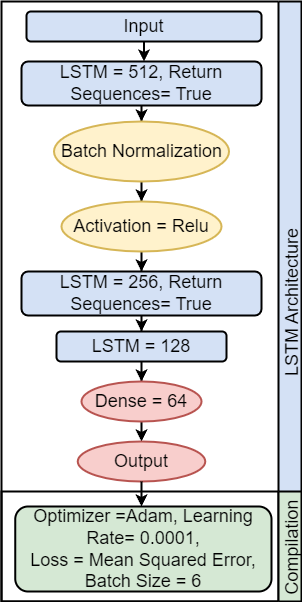

The diagram above was exported from draw.io. Its source (the exported page's mxGraphModel, read from the mxfile embedded in the PNG):
<mxGraphModel dx="1719" dy="1813" grid="1" gridSize="10" guides="1" tooltips="1" connect="1" arrows="1" fold="1" page="1" pageScale="1" pageWidth="827" pageHeight="1169" math="0" shadow="0">
  <root>
    <mxCell id="0" />
    <mxCell id="1" parent="0" />
    <mxCell id="6J13SX-zfmSZJ0_D94FI-250" value="LSTM Architecture" style="swimlane;horizontal=0;fillColor=#D4E1F5;direction=west;startSize=23;fontStyle=0;fontSize=18;strokeWidth=2;" parent="1" vertex="1">
      <mxGeometry x="260" y="-720" width="300" height="600" as="geometry" />
    </mxCell>
    <mxCell id="8sQluzfJWrL9m0Xa8yDs-8" style="edgeStyle=orthogonalEdgeStyle;rounded=0;orthogonalLoop=1;jettySize=auto;html=1;entryX=0.51;entryY=0;entryDx=0;entryDy=0;entryPerimeter=0;strokeWidth=2;" edge="1" parent="6J13SX-zfmSZJ0_D94FI-250" source="6J13SX-zfmSZJ0_D94FI-251" target="YakiQz2MTW3RyYqaBlgr-7">
      <mxGeometry relative="1" as="geometry" />
    </mxCell>
    <mxCell id="6J13SX-zfmSZJ0_D94FI-251" value="Input" style="rounded=1;whiteSpace=wrap;html=1;fillColor=#D4E1F5;fontSize=18;strokeWidth=2;" parent="6J13SX-zfmSZJ0_D94FI-250" vertex="1">
      <mxGeometry x="25" y="10" width="235" height="30" as="geometry" />
    </mxCell>
    <mxCell id="8sQluzfJWrL9m0Xa8yDs-14" style="edgeStyle=orthogonalEdgeStyle;rounded=0;orthogonalLoop=1;jettySize=auto;html=1;entryX=0.5;entryY=0;entryDx=0;entryDy=0;strokeWidth=2;" edge="1" parent="6J13SX-zfmSZJ0_D94FI-250" source="YakiQz2MTW3RyYqaBlgr-7" target="YakiQz2MTW3RyYqaBlgr-9">
      <mxGeometry relative="1" as="geometry" />
    </mxCell>
    <mxCell id="YakiQz2MTW3RyYqaBlgr-7" value="LSTM = 512, Return Sequences= True" style="whiteSpace=wrap;html=1;fillColor=#D4E1F5;rounded=1;fontSize=18;strokeWidth=2;" parent="6J13SX-zfmSZJ0_D94FI-250" vertex="1">
      <mxGeometry x="20" y="60" width="240" height="44" as="geometry" />
    </mxCell>
    <mxCell id="8sQluzfJWrL9m0Xa8yDs-15" style="edgeStyle=orthogonalEdgeStyle;rounded=0;orthogonalLoop=1;jettySize=auto;html=1;entryX=0.5;entryY=0;entryDx=0;entryDy=0;strokeWidth=2;" edge="1" parent="6J13SX-zfmSZJ0_D94FI-250" source="YakiQz2MTW3RyYqaBlgr-9" target="YakiQz2MTW3RyYqaBlgr-11">
      <mxGeometry relative="1" as="geometry" />
    </mxCell>
    <mxCell id="YakiQz2MTW3RyYqaBlgr-9" value="Batch Normalization" style="ellipse;whiteSpace=wrap;html=1;fillColor=#fff2cc;rounded=1;strokeColor=#d6b656;fontSize=18;strokeWidth=2;" parent="6J13SX-zfmSZJ0_D94FI-250" vertex="1">
      <mxGeometry x="52.5" y="120" width="175" height="60" as="geometry" />
    </mxCell>
    <mxCell id="8sQluzfJWrL9m0Xa8yDs-18" style="edgeStyle=orthogonalEdgeStyle;rounded=0;orthogonalLoop=1;jettySize=auto;html=1;entryX=0.5;entryY=0;entryDx=0;entryDy=0;strokeWidth=2;" edge="1" parent="6J13SX-zfmSZJ0_D94FI-250" source="YakiQz2MTW3RyYqaBlgr-11" target="YakiQz2MTW3RyYqaBlgr-14">
      <mxGeometry relative="1" as="geometry" />
    </mxCell>
    <mxCell id="YakiQz2MTW3RyYqaBlgr-11" value="Activation = Relu" style="ellipse;whiteSpace=wrap;html=1;fillColor=#fff2cc;rounded=1;strokeColor=#d6b656;fontSize=18;strokeWidth=2;" parent="6J13SX-zfmSZJ0_D94FI-250" vertex="1">
      <mxGeometry x="60" y="200" width="160" height="50" as="geometry" />
    </mxCell>
    <mxCell id="8sQluzfJWrL9m0Xa8yDs-19" style="edgeStyle=orthogonalEdgeStyle;rounded=0;orthogonalLoop=1;jettySize=auto;html=1;entryX=0.5;entryY=0;entryDx=0;entryDy=0;strokeWidth=2;" edge="1" parent="6J13SX-zfmSZJ0_D94FI-250" source="YakiQz2MTW3RyYqaBlgr-14" target="YakiQz2MTW3RyYqaBlgr-21">
      <mxGeometry relative="1" as="geometry" />
    </mxCell>
    <mxCell id="YakiQz2MTW3RyYqaBlgr-14" value="LSTM = 256, Return Sequences= True" style="whiteSpace=wrap;html=1;fillColor=#D4E1F5;rounded=1;fontSize=18;strokeWidth=2;" parent="6J13SX-zfmSZJ0_D94FI-250" vertex="1">
      <mxGeometry x="20" y="270" width="240" height="44" as="geometry" />
    </mxCell>
    <mxCell id="YakiQz2MTW3RyYqaBlgr-26" value="" style="edgeStyle=orthogonalEdgeStyle;rounded=0;orthogonalLoop=1;jettySize=auto;html=1;fontSize=18;strokeWidth=2;" parent="6J13SX-zfmSZJ0_D94FI-250" source="YakiQz2MTW3RyYqaBlgr-21" target="YakiQz2MTW3RyYqaBlgr-25" edge="1">
      <mxGeometry relative="1" as="geometry" />
    </mxCell>
    <mxCell id="YakiQz2MTW3RyYqaBlgr-21" value="LSTM = 128" style="whiteSpace=wrap;html=1;fillColor=#D4E1F5;rounded=1;fontSize=18;strokeWidth=2;" parent="6J13SX-zfmSZJ0_D94FI-250" vertex="1">
      <mxGeometry x="55" y="330" width="170" height="30" as="geometry" />
    </mxCell>
    <mxCell id="YakiQz2MTW3RyYqaBlgr-28" value="" style="edgeStyle=orthogonalEdgeStyle;rounded=0;orthogonalLoop=1;jettySize=auto;html=1;fontSize=18;strokeWidth=2;" parent="6J13SX-zfmSZJ0_D94FI-250" source="YakiQz2MTW3RyYqaBlgr-25" target="YakiQz2MTW3RyYqaBlgr-27" edge="1">
      <mxGeometry relative="1" as="geometry" />
    </mxCell>
    <mxCell id="YakiQz2MTW3RyYqaBlgr-25" value="Dense = 64" style="ellipse;whiteSpace=wrap;html=1;fillColor=#f8cecc;rounded=1;strokeColor=#b85450;fontSize=18;strokeWidth=2;" parent="6J13SX-zfmSZJ0_D94FI-250" vertex="1">
      <mxGeometry x="80" y="380" width="120" height="40" as="geometry" />
    </mxCell>
    <mxCell id="YakiQz2MTW3RyYqaBlgr-27" value="Output" style="ellipse;whiteSpace=wrap;html=1;fillColor=#f8cecc;rounded=1;strokeColor=#b85450;fontSize=18;strokeWidth=2;" parent="6J13SX-zfmSZJ0_D94FI-250" vertex="1">
      <mxGeometry x="76.25" y="440" width="127.5" height="40" as="geometry" />
    </mxCell>
    <mxCell id="6J13SX-zfmSZJ0_D94FI-247" value="Compilation" style="swimlane;horizontal=0;fillColor=#D5E8D4;direction=west;fontStyle=0;fontSize=18;strokeWidth=2;" parent="6J13SX-zfmSZJ0_D94FI-250" vertex="1">
      <mxGeometry y="490" width="300" height="110" as="geometry" />
    </mxCell>
    <mxCell id="6J13SX-zfmSZJ0_D94FI-249" value="Optimizer =Adam, Learning Rate= 0.0001,&lt;br style=&quot;font-size: 18px;&quot;&gt;Loss = Mean Squared Error,&lt;br style=&quot;font-size: 18px;&quot;&gt;Batch Size = 6" style="rounded=1;whiteSpace=wrap;html=1;fillColor=#D5E8D4;fontSize=18;strokeWidth=2;" parent="6J13SX-zfmSZJ0_D94FI-247" vertex="1">
      <mxGeometry x="13.75" y="15" width="256.25" height="85" as="geometry" />
    </mxCell>
    <mxCell id="YakiQz2MTW3RyYqaBlgr-29" value="" style="edgeStyle=orthogonalEdgeStyle;rounded=0;orthogonalLoop=1;jettySize=auto;html=1;fontSize=18;strokeWidth=2;" parent="6J13SX-zfmSZJ0_D94FI-250" source="YakiQz2MTW3RyYqaBlgr-27" target="6J13SX-zfmSZJ0_D94FI-249" edge="1">
      <mxGeometry relative="1" as="geometry">
        <Array as="points">
          <mxPoint x="80" y="550" />
          <mxPoint x="80" y="550" />
        </Array>
      </mxGeometry>
    </mxCell>
  </root>
</mxGraphModel>